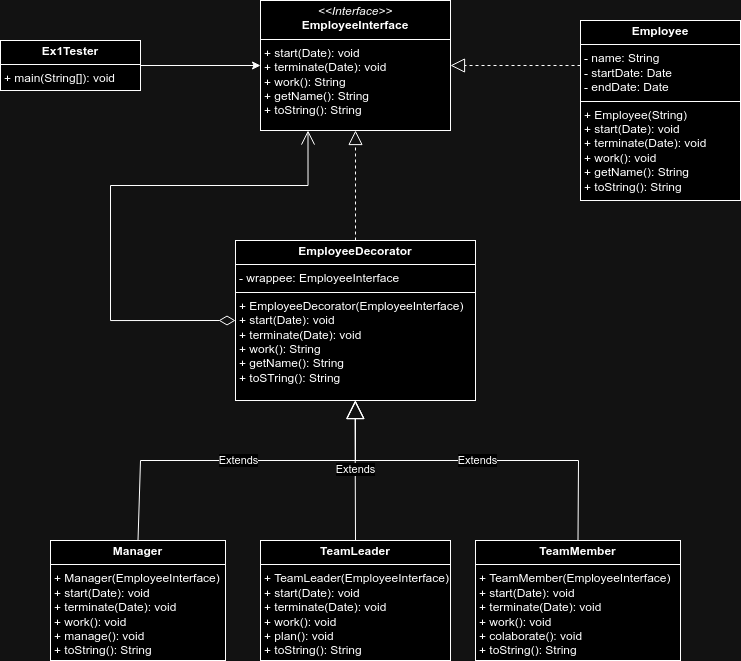

The diagram above was exported from draw.io. Its source (the exported page's mxGraphModel, read from the mxfile embedded in the PNG):
<mxGraphModel dx="934" dy="599" grid="1" gridSize="10" guides="1" tooltips="1" connect="1" arrows="1" fold="1" page="1" pageScale="1" pageWidth="827" pageHeight="1169" math="0" shadow="0">
  <root>
    <mxCell id="0" />
    <mxCell id="1" parent="0" />
    <mxCell id="FeXEKrHvn2UemAIWC1zv-1" value="&lt;p style=&quot;margin:0px;margin-top:4px;text-align:center;&quot;&gt;&lt;i&gt;&amp;lt;&amp;lt;Interface&amp;gt;&amp;gt;&lt;/i&gt;&lt;br&gt;&lt;b&gt;EmployeeInterface&lt;/b&gt;&lt;/p&gt;&lt;hr size=&quot;1&quot; style=&quot;border-style:solid;&quot;&gt;&lt;p style=&quot;margin:0px;margin-left:4px;&quot;&gt;+ start(Date): void&lt;/p&gt;&lt;p style=&quot;margin:0px;margin-left:4px;&quot;&gt;+ terminate(Date): void&lt;/p&gt;&lt;p style=&quot;margin:0px;margin-left:4px;&quot;&gt;+ work(): String&lt;/p&gt;&lt;p style=&quot;margin:0px;margin-left:4px;&quot;&gt;+ getName(): String&lt;/p&gt;&lt;p style=&quot;margin:0px;margin-left:4px;&quot;&gt;+ toString(): String&lt;/p&gt;" style="verticalAlign=top;align=left;overflow=fill;html=1;whiteSpace=wrap;" parent="1" vertex="1">
      <mxGeometry x="300" y="40" width="190" height="130" as="geometry" />
    </mxCell>
    <mxCell id="FeXEKrHvn2UemAIWC1zv-2" value="&lt;p style=&quot;margin:0px;margin-top:4px;text-align:center;&quot;&gt;&lt;b&gt;Employee&lt;/b&gt;&lt;/p&gt;&lt;hr size=&quot;1&quot; style=&quot;border-style:solid;&quot;&gt;&lt;p style=&quot;margin:0px;margin-left:4px;&quot;&gt;- name: String&lt;/p&gt;&lt;p style=&quot;margin:0px;margin-left:4px;&quot;&gt;- startDate: Date&lt;/p&gt;&lt;p style=&quot;margin:0px;margin-left:4px;&quot;&gt;- endDate: Date&lt;/p&gt;&lt;hr size=&quot;1&quot; style=&quot;border-style:solid;&quot;&gt;&lt;p style=&quot;margin:0px;margin-left:4px;&quot;&gt;+ Employee(String)&lt;/p&gt;&lt;p style=&quot;margin:0px;margin-left:4px;&quot;&gt;+ start(Date): void&lt;/p&gt;&lt;p style=&quot;margin:0px;margin-left:4px;&quot;&gt;+ terminate(Date): void&lt;/p&gt;&lt;p style=&quot;margin:0px;margin-left:4px;&quot;&gt;+ work(): void&lt;/p&gt;&lt;p style=&quot;margin:0px;margin-left:4px;&quot;&gt;+ getName(): String&lt;/p&gt;&lt;p style=&quot;margin:0px;margin-left:4px;&quot;&gt;+ toString(): String&lt;/p&gt;" style="verticalAlign=top;align=left;overflow=fill;html=1;whiteSpace=wrap;" parent="1" vertex="1">
      <mxGeometry x="620" y="60" width="160" height="180" as="geometry" />
    </mxCell>
    <mxCell id="FeXEKrHvn2UemAIWC1zv-3" value="&lt;p style=&quot;margin:0px;margin-top:4px;text-align:center;&quot;&gt;&lt;b&gt;EmployeeDecorator&lt;/b&gt;&lt;/p&gt;&lt;hr size=&quot;1&quot; style=&quot;border-style:solid;&quot;&gt;&lt;p style=&quot;margin:0px;margin-left:4px;&quot;&gt;- wrappee: EmployeeInterface&lt;/p&gt;&lt;hr size=&quot;1&quot; style=&quot;border-style:solid;&quot;&gt;&lt;p style=&quot;margin:0px;margin-left:4px;&quot;&gt;+ EmployeeDecorator(EmployeeInterface)&lt;/p&gt;&lt;p style=&quot;margin:0px;margin-left:4px;&quot;&gt;+ start(Date): void&lt;/p&gt;&lt;p style=&quot;margin:0px;margin-left:4px;&quot;&gt;+ terminate(Date): void&lt;/p&gt;&lt;p style=&quot;margin:0px;margin-left:4px;&quot;&gt;+ work(): String&lt;/p&gt;&lt;p style=&quot;margin:0px;margin-left:4px;&quot;&gt;+ getName(): String&lt;/p&gt;&lt;p style=&quot;margin:0px;margin-left:4px;&quot;&gt;+ toSTring(): String&lt;/p&gt;" style="verticalAlign=top;align=left;overflow=fill;html=1;whiteSpace=wrap;" parent="1" vertex="1">
      <mxGeometry x="275" y="280" width="240" height="160" as="geometry" />
    </mxCell>
    <mxCell id="FeXEKrHvn2UemAIWC1zv-4" value="&lt;p style=&quot;margin:0px;margin-top:4px;text-align:center;&quot;&gt;&lt;b&gt;Manager&lt;/b&gt;&lt;/p&gt;&lt;hr size=&quot;1&quot; style=&quot;border-style:solid;&quot;&gt;&lt;p style=&quot;margin:0px;margin-left:4px;&quot;&gt;+ Manager(EmployeeInterface)&lt;/p&gt;&lt;p style=&quot;margin:0px;margin-left:4px;&quot;&gt;+ start(Date): void&lt;/p&gt;&lt;p style=&quot;margin:0px;margin-left:4px;&quot;&gt;+ terminate(Date): void&lt;/p&gt;&lt;p style=&quot;margin:0px;margin-left:4px;&quot;&gt;+ work(): void&lt;/p&gt;&lt;p style=&quot;margin:0px;margin-left:4px;&quot;&gt;+ manage(): void&lt;/p&gt;&lt;p style=&quot;margin:0px;margin-left:4px;&quot;&gt;+ toString(): String&lt;/p&gt;" style="verticalAlign=top;align=left;overflow=fill;html=1;whiteSpace=wrap;" parent="1" vertex="1">
      <mxGeometry x="90" y="580" width="175" height="120" as="geometry" />
    </mxCell>
    <mxCell id="FeXEKrHvn2UemAIWC1zv-5" value="&lt;p style=&quot;margin:0px;margin-top:4px;text-align:center;&quot;&gt;&lt;b&gt;TeamLeader&lt;/b&gt;&lt;/p&gt;&lt;hr size=&quot;1&quot; style=&quot;border-style:solid;&quot;&gt;&lt;p style=&quot;margin:0px;margin-left:4px;&quot;&gt;+ TeamLeader(EmployeeInterface)&lt;/p&gt;&lt;p style=&quot;margin:0px;margin-left:4px;&quot;&gt;+ start(Date): void&lt;/p&gt;&lt;p style=&quot;margin:0px;margin-left:4px;&quot;&gt;+ terminate(Date): void&lt;/p&gt;&lt;p style=&quot;margin:0px;margin-left:4px;&quot;&gt;+ work(): void&lt;/p&gt;&lt;p style=&quot;margin:0px;margin-left:4px;&quot;&gt;+ plan(): void&lt;/p&gt;&lt;p style=&quot;margin:0px;margin-left:4px;&quot;&gt;+ toString(): String&lt;/p&gt;" style="verticalAlign=top;align=left;overflow=fill;html=1;whiteSpace=wrap;" parent="1" vertex="1">
      <mxGeometry x="300" y="580" width="190" height="120" as="geometry" />
    </mxCell>
    <mxCell id="FeXEKrHvn2UemAIWC1zv-6" value="&lt;p style=&quot;margin:0px;margin-top:4px;text-align:center;&quot;&gt;&lt;b&gt;TeamMember&lt;/b&gt;&lt;/p&gt;&lt;hr size=&quot;1&quot; style=&quot;border-style:solid;&quot;&gt;&lt;p style=&quot;margin:0px;margin-left:4px;&quot;&gt;+ TeamMember(EmployeeInterface)&lt;/p&gt;&lt;p style=&quot;margin:0px;margin-left:4px;&quot;&gt;+ start(Date): void&lt;/p&gt;&lt;p style=&quot;margin:0px;margin-left:4px;&quot;&gt;+ terminate(Date): void&lt;/p&gt;&lt;p style=&quot;margin:0px;margin-left:4px;&quot;&gt;+ work(): void&lt;/p&gt;&lt;p style=&quot;margin:0px;margin-left:4px;&quot;&gt;+ colaborate(): void&lt;/p&gt;&lt;p style=&quot;margin:0px;margin-left:4px;&quot;&gt;+ toString(): String&lt;/p&gt;" style="verticalAlign=top;align=left;overflow=fill;html=1;whiteSpace=wrap;" parent="1" vertex="1">
      <mxGeometry x="515" y="580" width="205" height="120" as="geometry" />
    </mxCell>
    <mxCell id="FeXEKrHvn2UemAIWC1zv-11" style="edgeStyle=orthogonalEdgeStyle;rounded=0;orthogonalLoop=1;jettySize=auto;html=1;entryX=0;entryY=0.5;entryDx=0;entryDy=0;" parent="1" source="FeXEKrHvn2UemAIWC1zv-7" target="FeXEKrHvn2UemAIWC1zv-1" edge="1">
      <mxGeometry relative="1" as="geometry" />
    </mxCell>
    <mxCell id="FeXEKrHvn2UemAIWC1zv-7" value="&lt;p style=&quot;margin:0px;margin-top:4px;text-align:center;&quot;&gt;&lt;b&gt;Ex1Tester&lt;/b&gt;&lt;/p&gt;&lt;hr size=&quot;1&quot; style=&quot;border-style:solid;&quot;&gt;&lt;p style=&quot;margin:0px;margin-left:4px;&quot;&gt;+ main(String[]): void&lt;/p&gt;" style="verticalAlign=top;align=left;overflow=fill;html=1;whiteSpace=wrap;" parent="1" vertex="1">
      <mxGeometry x="40" y="80" width="140" height="50" as="geometry" />
    </mxCell>
    <mxCell id="FeXEKrHvn2UemAIWC1zv-8" value="Extends" style="endArrow=block;endSize=16;endFill=0;html=1;rounded=0;exitX=0.5;exitY=0;exitDx=0;exitDy=0;entryX=0.5;entryY=1;entryDx=0;entryDy=0;" parent="1" source="FeXEKrHvn2UemAIWC1zv-4" target="FeXEKrHvn2UemAIWC1zv-3" edge="1">
      <mxGeometry width="160" relative="1" as="geometry">
        <mxPoint x="260" y="340" as="sourcePoint" />
        <mxPoint x="420" y="340" as="targetPoint" />
        <Array as="points">
          <mxPoint x="180" y="500" />
          <mxPoint x="395" y="500" />
        </Array>
      </mxGeometry>
    </mxCell>
    <mxCell id="FeXEKrHvn2UemAIWC1zv-9" value="Extends" style="endArrow=block;endSize=16;endFill=0;html=1;rounded=0;exitX=0.5;exitY=0;exitDx=0;exitDy=0;" parent="1" source="FeXEKrHvn2UemAIWC1zv-5" edge="1">
      <mxGeometry width="160" relative="1" as="geometry">
        <mxPoint x="394.5" y="570" as="sourcePoint" />
        <mxPoint x="394.5" y="440" as="targetPoint" />
      </mxGeometry>
    </mxCell>
    <mxCell id="FeXEKrHvn2UemAIWC1zv-10" value="Extends" style="endArrow=block;endSize=16;endFill=0;html=1;rounded=0;exitX=0.5;exitY=0;exitDx=0;exitDy=0;entryX=0.5;entryY=1;entryDx=0;entryDy=0;" parent="1" source="FeXEKrHvn2UemAIWC1zv-6" target="FeXEKrHvn2UemAIWC1zv-3" edge="1">
      <mxGeometry width="160" relative="1" as="geometry">
        <mxPoint x="580" y="490" as="sourcePoint" />
        <mxPoint x="390" y="440" as="targetPoint" />
        <Array as="points">
          <mxPoint x="618" y="500" />
          <mxPoint x="395" y="500" />
        </Array>
      </mxGeometry>
    </mxCell>
    <mxCell id="FeXEKrHvn2UemAIWC1zv-12" value="" style="endArrow=block;dashed=1;endFill=0;endSize=12;html=1;rounded=0;entryX=1;entryY=0.5;entryDx=0;entryDy=0;exitX=0;exitY=0.25;exitDx=0;exitDy=0;" parent="1" source="FeXEKrHvn2UemAIWC1zv-2" target="FeXEKrHvn2UemAIWC1zv-1" edge="1">
      <mxGeometry width="160" relative="1" as="geometry">
        <mxPoint x="580" y="140" as="sourcePoint" />
        <mxPoint x="420" y="340" as="targetPoint" />
      </mxGeometry>
    </mxCell>
    <mxCell id="FeXEKrHvn2UemAIWC1zv-13" value="" style="endArrow=block;dashed=1;endFill=0;endSize=12;html=1;rounded=0;exitX=0.5;exitY=0;exitDx=0;exitDy=0;entryX=0.5;entryY=1;entryDx=0;entryDy=0;" parent="1" source="FeXEKrHvn2UemAIWC1zv-3" target="FeXEKrHvn2UemAIWC1zv-1" edge="1">
      <mxGeometry width="160" relative="1" as="geometry">
        <mxPoint x="260" y="340" as="sourcePoint" />
        <mxPoint x="420" y="340" as="targetPoint" />
      </mxGeometry>
    </mxCell>
    <mxCell id="FeXEKrHvn2UemAIWC1zv-14" value="" style="endArrow=open;html=1;endSize=12;startArrow=diamondThin;startSize=14;startFill=0;edgeStyle=orthogonalEdgeStyle;align=left;verticalAlign=bottom;rounded=0;entryX=0.25;entryY=1;entryDx=0;entryDy=0;exitX=0;exitY=0.5;exitDx=0;exitDy=0;" parent="1" source="FeXEKrHvn2UemAIWC1zv-3" target="FeXEKrHvn2UemAIWC1zv-1" edge="1">
      <mxGeometry x="-1" y="3" relative="1" as="geometry">
        <mxPoint x="240" y="370" as="sourcePoint" />
        <mxPoint x="420" y="340" as="targetPoint" />
        <Array as="points">
          <mxPoint x="150" y="360" />
          <mxPoint x="150" y="225" />
          <mxPoint x="348" y="225" />
        </Array>
      </mxGeometry>
    </mxCell>
  </root>
</mxGraphModel>